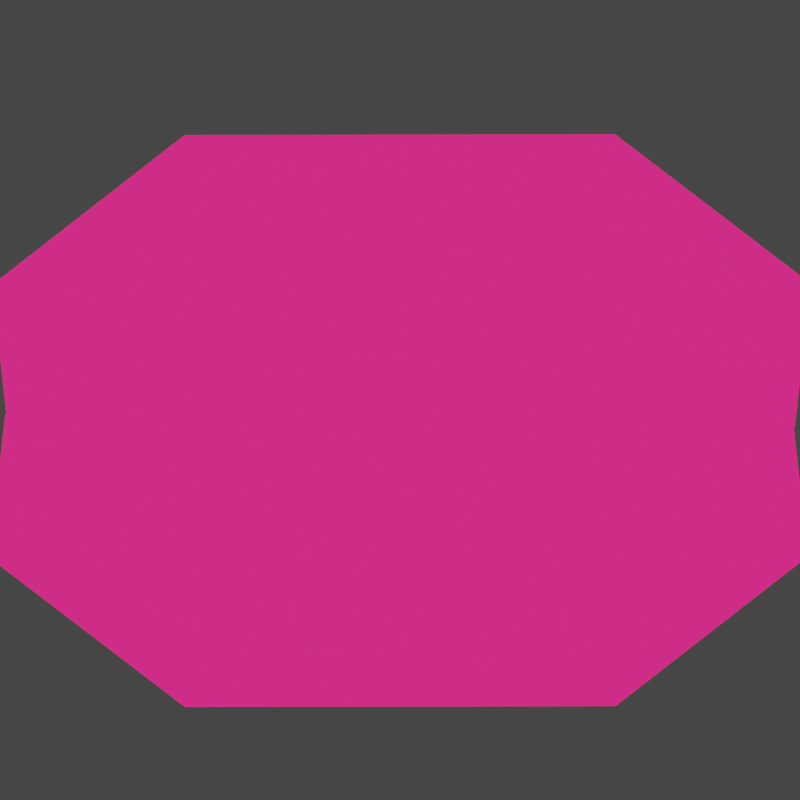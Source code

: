 # Source: gem_shooting_hurt.blend  (saved by Blender 2.91.10; exported with 4.5.12 LTS)
import bpy
from mathutils import Matrix  # noqa: F401  (used for matrix-valued properties, if any)

bpy.ops.wm.read_factory_settings(use_empty=True)
scene = bpy.context.scene
scene.name = 'Scene'

# ---- collections
col_collection = bpy.data.collections.new('Collection'); scene.collection.children.link(col_collection)

# ---- materials (node trees are filled in below, after node groups)
mat_material_001 = bpy.data.materials.new('Material.001')
mat_material_001.use_transparent_shadow = False
mat_material_002 = bpy.data.materials.new('Material.002')
mat_material_002.use_transparent_shadow = False
mat_material_003 = bpy.data.materials.new('Material.003')
mat_material_003.use_transparent_shadow = False
mat_material_004 = bpy.data.materials.new('Material.004')
mat_material_004.use_backface_culling = True
mat_material_004.use_transparent_shadow = False

# ---- material node trees
mat_material_001.use_nodes = True; mat_material_001.node_tree.nodes.clear()
_N = mat_material_001.node_tree.nodes; _L = mat_material_001.node_tree.links
n0 = _N.new('ShaderNodeOutputMaterial'); n0.name = 'Material Output'; n0.location = (300, 300)
n1 = _N.new('ShaderNodeEmission'); n1.name = 'Emission'; n1.location = (10, 300)
n1.inputs[0].default_value = (0.502, 0.0, 0.009095, 1.0)
_L.new(n1.outputs[0], n0.inputs[0])
n0.is_active_output = True
mat_material_002.use_nodes = True; mat_material_002.node_tree.nodes.clear()
_N = mat_material_002.node_tree.nodes; _L = mat_material_002.node_tree.links
n0 = _N.new('ShaderNodeOutputMaterial'); n0.name = 'Material Output'; n0.location = (300, 300)
n1 = _N.new('ShaderNodeEmission'); n1.name = 'Emission'; n1.location = (10, 300)
n1.inputs[0].default_value = (1.0, 0.0, 0.006836, 1.0)
_L.new(n1.outputs[0], n0.inputs[0])
n0.is_active_output = True
mat_material_003.use_nodes = True; mat_material_003.node_tree.nodes.clear()
_N = mat_material_003.node_tree.nodes; _L = mat_material_003.node_tree.links
n0 = _N.new('ShaderNodeOutputMaterial'); n0.name = 'Material Output'; n0.location = (300, 300)
n1 = _N.new('ShaderNodeEmission'); n1.name = 'Emission'; n1.location = (10, 300)
n1.inputs[0].default_value = (0.6739, 0.0, 0.002691, 1.0)
_L.new(n1.outputs[0], n0.inputs[0])
n0.is_active_output = True
mat_material_004.use_nodes = True; mat_material_004.node_tree.nodes.clear()
_N = mat_material_004.node_tree.nodes; _L = mat_material_004.node_tree.links
n0 = _N.new('ShaderNodeOutputMaterial'); n0.name = 'Material Output'; n0.location = (300, 300)
n1 = _N.new('ShaderNodeEmission'); n1.name = 'Emission'; n1.location = (10, 300)
n1.inputs[0].default_value = (1.0, 0.02315, 0.2122, 1.0)
_L.new(n1.outputs[0], n0.inputs[0])
n0.is_active_output = True

# ---- world
world_world = bpy.data.worlds.new('World'); scene.world = world_world
world_world.use_nodes = True; world_world.node_tree.nodes.clear()
_N = world_world.node_tree.nodes; _L = world_world.node_tree.links
n0 = _N.new('ShaderNodeOutputWorld'); n0.name = 'World Output'; n0.location = (300, 300)
n1 = _N.new('ShaderNodeBackground'); n1.name = 'Background'; n1.location = (10, 300)
n1.inputs[0].default_value = (0.05088, 0.05088, 0.05088, 1.0)
_L.new(n1.outputs[0], n0.inputs[0])
n0.is_active_output = True
world_world.color = (0.05088, 0.05088, 0.05088)
world_world.use_sun_shadow = False
world_world.sun_shadow_jitter_overblur = 0.0

# ---- cameras
cam_camera = bpy.data.cameras.new('Camera')
cam_camera.type = 'ORTHO'
cam_camera.ortho_scale = 2.86

# ---- meshes
me_plane = bpy.data.meshes.new('Plane')
me_plane.from_pydata([(-1.294, 0.0, 0.0), (0.7011, -0.6289, 0.0), (-1.294, 0.0, 0.0), (0.7011, 0.6289, 0.0), (1.303, 0.0, 0.0), (1.303, 0.0, 0.0), (-0.6977, -0.6289, 0.0), (-0.6977, 0.6289, 0.0), (-0.7098, 0.0, 0.3364), (-0.7098, 0.0, 0.3364), (-0.6977, 0.0, 0.3364), (0.7011, 0.0, 0.3364), (0.7011, 0.0, 0.3364), (-0.6977, 0.0, 0.3364), (0.7168, 0.0, 0.3364), (0.7168, 0.0, 0.3364), (-1.294, 0.0, -0.3107), (0.7011, -0.6289, -0.3107), (-1.294, 0.0, -0.3107), (0.7011, 0.6289, -0.3107), (1.303, 0.0, -0.3107), (1.303, 0.0, -0.3107), (-0.6977, -0.6289, -0.3107), (-0.6977, 0.6289, -0.3107), (-1.438, -0.137, 0.06778), (0.7709, -0.8022, 0.0953), (-1.438, 0.137, 0.06778), (0.7709, 0.8022, 0.0953), (1.446, -0.1378, 0.06764), (1.446, 0.1378, 0.06764), (-0.7679, -0.802, 0.09529), (-0.7679, 0.802, 0.09529), (-0.8028, 0.09004, 0.5014), (-0.8028, -0.09004, 0.5014), (-0.7454, -0.09702, 0.5161), (0.7485, -0.09727, 0.5161), (0.7485, 0.09727, 0.5161), (-0.7454, 0.09702, 0.5161), (0.809, -0.09061, 0.5015), (0.809, 0.09061, 0.5015), (-1.402, -0.1021, -0.459), (0.7652, -0.7789, -0.4425), (-1.402, 0.1021, -0.459), (0.7652, 0.7789, -0.4425), (1.411, -0.1026, -0.459), (1.411, 0.1026, -0.459), (-0.7621, -0.7788, -0.4424), (-0.7621, 0.7788, -0.4424)], [], [(5, 4, 20, 21), (3, 5, 21, 19), (7, 3, 19, 23), (10, 11, 12, 13), (12, 11, 14, 15), (9, 10, 13, 8), (3, 7, 13, 12), (5, 3, 12, 15), (4, 5, 15, 14), (2, 0, 9, 8), (0, 6, 10, 9), (1, 4, 14, 11), (7, 2, 8, 13), (6, 1, 11, 10), (22, 23, 19, 17), (19, 21, 20, 17), (16, 18, 23, 22), (0, 2, 18, 16), (6, 0, 16, 22), (4, 1, 17, 20), (2, 7, 23, 18), (1, 6, 22, 17), (29, 45, 44, 28), (27, 43, 45, 29), (31, 47, 43, 27), (34, 37, 36, 35), (36, 39, 38, 35), (33, 32, 37, 34), (27, 36, 37, 31), (29, 39, 36, 27), (28, 38, 39, 29), (26, 32, 33, 24), (24, 33, 34, 30), (25, 35, 38, 28), (31, 37, 32, 26), (30, 34, 35, 25), (46, 41, 43, 47), (43, 41, 44, 45), (40, 46, 47, 42), (24, 40, 42, 26), (30, 46, 40, 24), (28, 44, 41, 25), (26, 42, 47, 31), (25, 41, 46, 30)])
me_plane.polygons.foreach_set('material_index', [0, 1, 0, 0, 0, 0, 2, 0, 0, 0, 2, 1, 1, 0, 0, 0, 0, 0, 1, 0, 2, 2, 3, 3, 3, 3, 3, 3, 3, 3, 3, 3, 3, 3, 3, 3, 3, 3, 3, 3, 3, 3, 3, 3])
_uv = me_plane.uv_layers.new(name='UVMap')
_uv.uv.foreach_set('vector', [1.0, 1.0, 1.0, 0.0, 1.0, 0.0, 1.0, 1.0, 1.0, 1.0, 1.0, 1.0, 1.0, 1.0, 1.0, 1.0, 0.2745, 1.0, 1.0, 1.0, 1.0, 1.0, 0.2745, 1.0, 0.2745, 0.0, 1.0, 0.0, 1.0, 1.0, 0.2745, 1.0, 1.0, 1.0, 1.0, 0.0, 1.0, 0.0, 1.0, 1.0, 0.0, 0.0, 0.2745, 0.0, 0.2745, 1.0, 0.0, 1.0, 1.0, 1.0, 0.2745, 1.0, 0.2745, 1.0, 1.0, 1.0, 1.0, 1.0, 1.0, 1.0, 1.0, 1.0, 1.0, 1.0, 1.0, 0.0, 1.0, 1.0, 1.0, 1.0, 1.0, 0.0, 0.0, 1.0, 0.0, 0.0, 0.0, 0.0, 0.0, 1.0, 0.0, 0.0, 0.2745, 0.0, 0.2745, 0.0, 0.0, 0.0, 1.0, 0.0, 1.0, 0.0, 1.0, 0.0, 1.0, 0.0, 0.2745, 1.0, 0.0, 1.0, 0.0, 1.0, 0.2745, 1.0, 0.2745, 0.0, 1.0, 0.0, 1.0, 0.0, 0.2745, 0.0, 0.2745, 0.0, 0.2745, 1.0, 1.0, 1.0, 1.0, 0.0, 1.0, 1.0, 1.0, 1.0, 1.0, 0.0, 1.0, 0.0, 0.0, 0.0, 0.0, 1.0, 0.2745, 1.0, 0.2745, 0.0, 0.0, 0.0, 0.0, 1.0, 0.0, 1.0, 0.0, 0.0, 0.2745, 0.0, 0.0, 0.0, 0.0, 0.0, 0.2745, 0.0, 1.0, 0.0, 1.0, 0.0, 1.0, 0.0, 1.0, 0.0, 0.0, 1.0, 0.2745, 1.0, 0.2745, 1.0, 0.0, 1.0, 1.0, 0.0, 0.2745, 0.0, 0.2745, 0.0, 1.0, 0.0, 1.0, 1.0, 1.0, 1.0, 1.0, 0.0, 1.0, 0.0, 1.0, 1.0, 1.0, 1.0, 1.0, 1.0, 1.0, 1.0, 0.2745, 1.0, 0.2745, 1.0, 1.0, 1.0, 1.0, 1.0, 0.2745, 0.0, 0.2745, 1.0, 1.0, 1.0, 1.0, 0.0, 1.0, 1.0, 1.0, 1.0, 1.0, 0.0, 1.0, 0.0, 0.0, 0.0, 0.0, 1.0, 0.2745, 1.0, 0.2745, 0.0, 1.0, 1.0, 1.0, 1.0, 0.2745, 1.0, 0.2745, 1.0, 1.0, 1.0, 1.0, 1.0, 1.0, 1.0, 1.0, 1.0, 1.0, 0.0, 1.0, 0.0, 1.0, 1.0, 1.0, 1.0, 0.0, 1.0, 0.0, 1.0, 0.0, 0.0, 0.0, 0.0, 0.0, 0.0, 0.0, 0.0, 0.2745, 0.0, 0.2745, 0.0, 1.0, 0.0, 1.0, 0.0, 1.0, 0.0, 1.0, 0.0, 0.2745, 1.0, 0.2745, 1.0, 0.0, 1.0, 0.0, 1.0, 0.2745, 0.0, 0.2745, 0.0, 1.0, 0.0, 1.0, 0.0, 0.2745, 0.0, 1.0, 0.0, 1.0, 1.0, 0.2745, 1.0, 1.0, 1.0, 1.0, 0.0, 1.0, 0.0, 1.0, 1.0, 0.0, 0.0, 0.2745, 0.0, 0.2745, 1.0, 0.0, 1.0, 0.0, 0.0, 0.0, 0.0, 0.0, 1.0, 0.0, 1.0, 0.2745, 0.0, 0.2745, 0.0, 0.0, 0.0, 0.0, 0.0, 1.0, 0.0, 1.0, 0.0, 1.0, 0.0, 1.0, 0.0, 0.0, 1.0, 0.0, 1.0, 0.2745, 1.0, 0.2745, 1.0, 1.0, 0.0, 1.0, 0.0, 0.2745, 0.0, 0.2745, 0.0])
me_plane.materials.append(mat_material_001)
me_plane.materials.append(mat_material_002)
me_plane.materials.append(mat_material_003)
me_plane.materials.append(mat_material_004)
me_plane.use_remesh_fix_poles = True
me_plane.use_remesh_preserve_attributes = False
me_plane.use_mirror_vertex_groups = False
me_plane.update()
me_plane_002 = bpy.data.meshes.new('Plane.002')
me_plane_002.from_pydata([(-1.294, 0.0, 0.0), (0.7011, -0.6289, 0.0), (-1.294, 0.0, 0.0), (0.7011, 0.6289, 0.0), (1.303, 0.0, 0.0), (1.303, 0.0, 0.0), (-0.6977, -0.6289, 0.0), (-0.6977, 0.6289, 0.0), (-0.7098, 0.0, 0.3364), (-0.7098, 0.0, 0.3364), (-0.6977, 0.0, 0.3364), (0.7011, 0.0, 0.3364), (0.7011, 0.0, 0.3364), (-0.6977, 0.0, 0.3364), (0.7168, 0.0, 0.3364), (0.7168, 0.0, 0.3364), (-1.294, 0.0, -0.3107), (0.7011, -0.6289, -0.3107), (-1.294, 0.0, -0.3107), (0.7011, 0.6289, -0.3107), (1.303, 0.0, -0.3107), (1.303, 0.0, -0.3107), (-0.6977, -0.6289, -0.3107), (-0.6977, 0.6289, -0.3107), (-1.438, -0.137, 0.06778), (0.7709, -0.8022, 0.0953), (-1.438, 0.137, 0.06778), (0.7709, 0.8022, 0.0953), (1.446, -0.1378, 0.06764), (1.446, 0.1378, 0.06764), (-0.7679, -0.802, 0.09529), (-0.7679, 0.802, 0.09529), (-0.8028, 0.09004, 0.5014), (-0.8028, -0.09004, 0.5014), (-0.7454, -0.09702, 0.5161), (0.7485, -0.09727, 0.5161), (0.7485, 0.09727, 0.5161), (-0.7454, 0.09702, 0.5161), (0.809, -0.09061, 0.5015), (0.809, 0.09061, 0.5015), (-1.402, -0.1021, -0.459), (0.7652, -0.7789, -0.4425), (-1.402, 0.1021, -0.459), (0.7652, 0.7789, -0.4425), (1.411, -0.1026, -0.459), (1.411, 0.1026, -0.459), (-0.7621, -0.7788, -0.4424), (-0.7621, 0.7788, -0.4424)], [], [(5, 4, 20, 21), (3, 5, 21, 19), (7, 3, 19, 23), (10, 11, 12, 13), (12, 11, 14, 15), (9, 10, 13, 8), (3, 7, 13, 12), (5, 3, 12, 15), (4, 5, 15, 14), (2, 0, 9, 8), (0, 6, 10, 9), (1, 4, 14, 11), (7, 2, 8, 13), (6, 1, 11, 10), (22, 23, 19, 17), (19, 21, 20, 17), (16, 18, 23, 22), (0, 2, 18, 16), (6, 0, 16, 22), (4, 1, 17, 20), (2, 7, 23, 18), (1, 6, 22, 17), (29, 45, 44, 28), (27, 43, 45, 29), (31, 47, 43, 27), (34, 37, 36, 35), (36, 39, 38, 35), (33, 32, 37, 34), (27, 36, 37, 31), (29, 39, 36, 27), (28, 38, 39, 29), (26, 32, 33, 24), (24, 33, 34, 30), (25, 35, 38, 28), (31, 37, 32, 26), (30, 34, 35, 25), (46, 41, 43, 47), (43, 41, 44, 45), (40, 46, 47, 42), (24, 40, 42, 26), (30, 46, 40, 24), (28, 44, 41, 25), (26, 42, 47, 31), (25, 41, 46, 30)])
me_plane_002.polygons.foreach_set('material_index', [0, 1, 0, 0, 0, 0, 2, 0, 0, 0, 2, 1, 1, 0, 0, 0, 0, 0, 1, 0, 2, 2, 3, 3, 3, 3, 3, 3, 3, 3, 3, 3, 3, 3, 3, 3, 3, 3, 3, 3, 3, 3, 3, 3])
_uv = me_plane_002.uv_layers.new(name='UVMap')
_uv.uv.foreach_set('vector', [1.0, 1.0, 1.0, 0.0, 1.0, 0.0, 1.0, 1.0, 1.0, 1.0, 1.0, 1.0, 1.0, 1.0, 1.0, 1.0, 0.2745, 1.0, 1.0, 1.0, 1.0, 1.0, 0.2745, 1.0, 0.2745, 0.0, 1.0, 0.0, 1.0, 1.0, 0.2745, 1.0, 1.0, 1.0, 1.0, 0.0, 1.0, 0.0, 1.0, 1.0, 0.0, 0.0, 0.2745, 0.0, 0.2745, 1.0, 0.0, 1.0, 1.0, 1.0, 0.2745, 1.0, 0.2745, 1.0, 1.0, 1.0, 1.0, 1.0, 1.0, 1.0, 1.0, 1.0, 1.0, 1.0, 1.0, 0.0, 1.0, 1.0, 1.0, 1.0, 1.0, 0.0, 0.0, 1.0, 0.0, 0.0, 0.0, 0.0, 0.0, 1.0, 0.0, 0.0, 0.2745, 0.0, 0.2745, 0.0, 0.0, 0.0, 1.0, 0.0, 1.0, 0.0, 1.0, 0.0, 1.0, 0.0, 0.2745, 1.0, 0.0, 1.0, 0.0, 1.0, 0.2745, 1.0, 0.2745, 0.0, 1.0, 0.0, 1.0, 0.0, 0.2745, 0.0, 0.2745, 0.0, 0.2745, 1.0, 1.0, 1.0, 1.0, 0.0, 1.0, 1.0, 1.0, 1.0, 1.0, 0.0, 1.0, 0.0, 0.0, 0.0, 0.0, 1.0, 0.2745, 1.0, 0.2745, 0.0, 0.0, 0.0, 0.0, 1.0, 0.0, 1.0, 0.0, 0.0, 0.2745, 0.0, 0.0, 0.0, 0.0, 0.0, 0.2745, 0.0, 1.0, 0.0, 1.0, 0.0, 1.0, 0.0, 1.0, 0.0, 0.0, 1.0, 0.2745, 1.0, 0.2745, 1.0, 0.0, 1.0, 1.0, 0.0, 0.2745, 0.0, 0.2745, 0.0, 1.0, 0.0, 1.0, 1.0, 1.0, 1.0, 1.0, 0.0, 1.0, 0.0, 1.0, 1.0, 1.0, 1.0, 1.0, 1.0, 1.0, 1.0, 0.2745, 1.0, 0.2745, 1.0, 1.0, 1.0, 1.0, 1.0, 0.2745, 0.0, 0.2745, 1.0, 1.0, 1.0, 1.0, 0.0, 1.0, 1.0, 1.0, 1.0, 1.0, 0.0, 1.0, 0.0, 0.0, 0.0, 0.0, 1.0, 0.2745, 1.0, 0.2745, 0.0, 1.0, 1.0, 1.0, 1.0, 0.2745, 1.0, 0.2745, 1.0, 1.0, 1.0, 1.0, 1.0, 1.0, 1.0, 1.0, 1.0, 1.0, 0.0, 1.0, 0.0, 1.0, 1.0, 1.0, 1.0, 0.0, 1.0, 0.0, 1.0, 0.0, 0.0, 0.0, 0.0, 0.0, 0.0, 0.0, 0.0, 0.2745, 0.0, 0.2745, 0.0, 1.0, 0.0, 1.0, 0.0, 1.0, 0.0, 1.0, 0.0, 0.2745, 1.0, 0.2745, 1.0, 0.0, 1.0, 0.0, 1.0, 0.2745, 0.0, 0.2745, 0.0, 1.0, 0.0, 1.0, 0.0, 0.2745, 0.0, 1.0, 0.0, 1.0, 1.0, 0.2745, 1.0, 1.0, 1.0, 1.0, 0.0, 1.0, 0.0, 1.0, 1.0, 0.0, 0.0, 0.2745, 0.0, 0.2745, 1.0, 0.0, 1.0, 0.0, 0.0, 0.0, 0.0, 0.0, 1.0, 0.0, 1.0, 0.2745, 0.0, 0.2745, 0.0, 0.0, 0.0, 0.0, 0.0, 1.0, 0.0, 1.0, 0.0, 1.0, 0.0, 1.0, 0.0, 0.0, 1.0, 0.0, 1.0, 0.2745, 1.0, 0.2745, 1.0, 1.0, 0.0, 1.0, 0.0, 0.2745, 0.0, 0.2745, 0.0])
me_plane_002.materials.append(mat_material_001)
me_plane_002.materials.append(mat_material_002)
me_plane_002.materials.append(mat_material_003)
me_plane_002.materials.append(mat_material_004)
me_plane_002.use_remesh_fix_poles = True
me_plane_002.use_remesh_preserve_attributes = False
me_plane_002.use_mirror_vertex_groups = False
me_plane_002.update()

# ---- objects
ob_plane = bpy.data.objects.new('Plane', me_plane)
ob_plane_001 = bpy.data.objects.new('Plane.001', me_plane_002)
ob_camera = bpy.data.objects.new('Camera', cam_camera)

# ---- transforms, parenting, visibility, modifiers, constraints
ob_plane.location = (1.057e-14, 0.0, 0.0)
ob_plane.rotation_euler = (0.0, -0.0, 6.283)
ob_plane.lineart.crease_threshold = 0.0
ob_plane_001.location = (-1.057e-14, 1.209e-07, -1.08)
ob_plane_001.rotation_euler = (-2.687e-07, 3.142, 6.283)
ob_plane_001.lineart.crease_threshold = 0.0
ob_camera.location = (-0.1097, -26.11, 29.42)
ob_camera.rotation_euler = (0.7187, -0.0006793, -0.003424)
ob_camera.lineart.crease_threshold = 0.0

# ---- collection membership
col_collection.objects.link(ob_plane)
col_collection.objects.link(ob_plane_001)
col_collection.objects.link(ob_camera)

# ---- scene / render settings (as saved in the file)
scene.camera = ob_camera
scene.frame_start = 0; scene.frame_end = 71; scene.frame_set(0)
scene.render.engine = 'BLENDER_EEVEE_NEXT'
scene.render.resolution_x = 128
scene.render.resolution_y = 128
scene.render.film_transparent = True
scene.cycles.use_denoising = False
scene.cycles.samples = 128
scene.cycles.sampling_pattern = 'TABULATED_SOBOL'
scene.cycles.use_adaptive_sampling = False
scene.cycles.use_light_tree = False
scene.view_settings.view_transform = 'Filmic'
bpy.context.view_layer.update()
